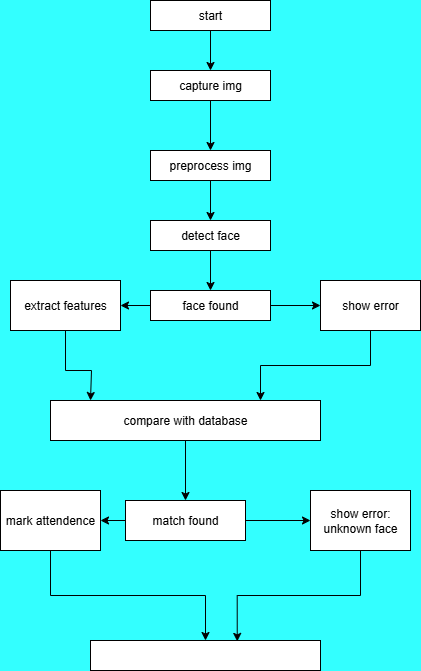

The diagram above was exported from draw.io. Its source (the exported page's mxGraphModel, read from the mxfile embedded in the PNG):
<mxGraphModel dx="1042" dy="1662" grid="1" gridSize="10" guides="1" tooltips="1" connect="0" arrows="1" fold="1" page="1" pageScale="1" pageWidth="850" pageHeight="1100" background="#33FFFF" math="0" shadow="0">
  <root>
    <mxCell id="0" />
    <mxCell id="1" parent="0" />
    <mxCell id="Hx3UP336SYTrw7KlK8dn-27" value="" style="edgeStyle=orthogonalEdgeStyle;rounded=0;orthogonalLoop=1;jettySize=auto;html=1;" edge="1" parent="1" source="Hx3UP336SYTrw7KlK8dn-25" target="Hx3UP336SYTrw7KlK8dn-26">
      <mxGeometry relative="1" as="geometry" />
    </mxCell>
    <mxCell id="Hx3UP336SYTrw7KlK8dn-25" value="start" style="rounded=0;whiteSpace=wrap;html=1;" vertex="1" parent="1">
      <mxGeometry x="330" y="-1000" width="120" height="30" as="geometry" />
    </mxCell>
    <mxCell id="Hx3UP336SYTrw7KlK8dn-29" value="" style="edgeStyle=orthogonalEdgeStyle;rounded=0;orthogonalLoop=1;jettySize=auto;html=1;" edge="1" parent="1" source="Hx3UP336SYTrw7KlK8dn-26" target="Hx3UP336SYTrw7KlK8dn-28">
      <mxGeometry relative="1" as="geometry" />
    </mxCell>
    <mxCell id="Hx3UP336SYTrw7KlK8dn-26" value="capture img" style="rounded=0;whiteSpace=wrap;html=1;" vertex="1" parent="1">
      <mxGeometry x="330" y="-930" width="120" height="30" as="geometry" />
    </mxCell>
    <mxCell id="Hx3UP336SYTrw7KlK8dn-31" value="" style="edgeStyle=orthogonalEdgeStyle;rounded=0;orthogonalLoop=1;jettySize=auto;html=1;" edge="1" parent="1" source="Hx3UP336SYTrw7KlK8dn-28" target="Hx3UP336SYTrw7KlK8dn-30">
      <mxGeometry relative="1" as="geometry" />
    </mxCell>
    <mxCell id="Hx3UP336SYTrw7KlK8dn-28" value="preprocess img" style="rounded=0;whiteSpace=wrap;html=1;" vertex="1" parent="1">
      <mxGeometry x="330" y="-850" width="120" height="30" as="geometry" />
    </mxCell>
    <mxCell id="Hx3UP336SYTrw7KlK8dn-33" value="" style="edgeStyle=orthogonalEdgeStyle;rounded=0;orthogonalLoop=1;jettySize=auto;html=1;" edge="1" parent="1" source="Hx3UP336SYTrw7KlK8dn-30" target="Hx3UP336SYTrw7KlK8dn-32">
      <mxGeometry relative="1" as="geometry" />
    </mxCell>
    <mxCell id="Hx3UP336SYTrw7KlK8dn-30" value="detect face" style="rounded=0;whiteSpace=wrap;html=1;" vertex="1" parent="1">
      <mxGeometry x="330" y="-780" width="120" height="30" as="geometry" />
    </mxCell>
    <mxCell id="Hx3UP336SYTrw7KlK8dn-35" style="edgeStyle=orthogonalEdgeStyle;rounded=0;orthogonalLoop=1;jettySize=auto;html=1;" edge="1" parent="1" source="Hx3UP336SYTrw7KlK8dn-32" target="Hx3UP336SYTrw7KlK8dn-36">
      <mxGeometry relative="1" as="geometry">
        <mxPoint x="540" y="-695" as="targetPoint" />
      </mxGeometry>
    </mxCell>
    <mxCell id="Hx3UP336SYTrw7KlK8dn-37" style="edgeStyle=orthogonalEdgeStyle;rounded=0;orthogonalLoop=1;jettySize=auto;html=1;" edge="1" parent="1" source="Hx3UP336SYTrw7KlK8dn-32" target="Hx3UP336SYTrw7KlK8dn-38">
      <mxGeometry relative="1" as="geometry">
        <mxPoint x="250" y="-695" as="targetPoint" />
      </mxGeometry>
    </mxCell>
    <mxCell id="Hx3UP336SYTrw7KlK8dn-32" value="face found" style="rounded=0;whiteSpace=wrap;html=1;" vertex="1" parent="1">
      <mxGeometry x="330" y="-710" width="120" height="30" as="geometry" />
    </mxCell>
    <mxCell id="Hx3UP336SYTrw7KlK8dn-41" style="edgeStyle=orthogonalEdgeStyle;rounded=0;orthogonalLoop=1;jettySize=auto;html=1;" edge="1" parent="1" source="Hx3UP336SYTrw7KlK8dn-36" target="Hx3UP336SYTrw7KlK8dn-42">
      <mxGeometry relative="1" as="geometry">
        <mxPoint x="550" y="-580" as="targetPoint" />
        <Array as="points">
          <mxPoint x="550" y="-635" />
          <mxPoint x="440" y="-635" />
        </Array>
      </mxGeometry>
    </mxCell>
    <mxCell id="Hx3UP336SYTrw7KlK8dn-36" value="show error" style="rounded=0;whiteSpace=wrap;html=1;" vertex="1" parent="1">
      <mxGeometry x="500" y="-720" width="100" height="50" as="geometry" />
    </mxCell>
    <mxCell id="Hx3UP336SYTrw7KlK8dn-44" style="edgeStyle=orthogonalEdgeStyle;rounded=0;orthogonalLoop=1;jettySize=auto;html=1;" edge="1" parent="1" source="Hx3UP336SYTrw7KlK8dn-38">
      <mxGeometry relative="1" as="geometry">
        <mxPoint x="270" y="-600" as="targetPoint" />
        <Array as="points">
          <mxPoint x="245" y="-630" />
          <mxPoint x="271" y="-630" />
        </Array>
      </mxGeometry>
    </mxCell>
    <mxCell id="Hx3UP336SYTrw7KlK8dn-38" value="extract features" style="rounded=0;whiteSpace=wrap;html=1;" vertex="1" parent="1">
      <mxGeometry x="190" y="-720" width="110" height="50" as="geometry" />
    </mxCell>
    <mxCell id="Hx3UP336SYTrw7KlK8dn-45" style="edgeStyle=orthogonalEdgeStyle;rounded=0;orthogonalLoop=1;jettySize=auto;html=1;" edge="1" parent="1" source="Hx3UP336SYTrw7KlK8dn-42" target="Hx3UP336SYTrw7KlK8dn-46">
      <mxGeometry relative="1" as="geometry">
        <mxPoint x="365" y="-490" as="targetPoint" />
      </mxGeometry>
    </mxCell>
    <mxCell id="Hx3UP336SYTrw7KlK8dn-42" value="compare with database" style="rounded=0;whiteSpace=wrap;html=1;" vertex="1" parent="1">
      <mxGeometry x="230" y="-600" width="270" height="40" as="geometry" />
    </mxCell>
    <mxCell id="Hx3UP336SYTrw7KlK8dn-47" style="edgeStyle=orthogonalEdgeStyle;rounded=0;orthogonalLoop=1;jettySize=auto;html=1;" edge="1" parent="1" source="Hx3UP336SYTrw7KlK8dn-46" target="Hx3UP336SYTrw7KlK8dn-48">
      <mxGeometry relative="1" as="geometry">
        <mxPoint x="530" y="-480" as="targetPoint" />
      </mxGeometry>
    </mxCell>
    <mxCell id="Hx3UP336SYTrw7KlK8dn-49" style="edgeStyle=orthogonalEdgeStyle;rounded=0;orthogonalLoop=1;jettySize=auto;html=1;" edge="1" parent="1" source="Hx3UP336SYTrw7KlK8dn-46" target="Hx3UP336SYTrw7KlK8dn-50">
      <mxGeometry relative="1" as="geometry">
        <mxPoint x="270" y="-480" as="targetPoint" />
      </mxGeometry>
    </mxCell>
    <mxCell id="Hx3UP336SYTrw7KlK8dn-46" value="match found" style="rounded=0;whiteSpace=wrap;html=1;" vertex="1" parent="1">
      <mxGeometry x="305" y="-500" width="120" height="40" as="geometry" />
    </mxCell>
    <mxCell id="Hx3UP336SYTrw7KlK8dn-55" style="edgeStyle=orthogonalEdgeStyle;rounded=0;orthogonalLoop=1;jettySize=auto;html=1;entryX=0.638;entryY=0.03;entryDx=0;entryDy=0;entryPerimeter=0;" edge="1" parent="1" source="Hx3UP336SYTrw7KlK8dn-48" target="Hx3UP336SYTrw7KlK8dn-54">
      <mxGeometry relative="1" as="geometry">
        <mxPoint x="520" y="-360" as="targetPoint" />
      </mxGeometry>
    </mxCell>
    <mxCell id="Hx3UP336SYTrw7KlK8dn-48" value="show error:&lt;br&gt;unknown face" style="rounded=0;whiteSpace=wrap;html=1;" vertex="1" parent="1">
      <mxGeometry x="490" y="-510" width="100" height="60" as="geometry" />
    </mxCell>
    <mxCell id="Hx3UP336SYTrw7KlK8dn-52" style="edgeStyle=orthogonalEdgeStyle;rounded=0;orthogonalLoop=1;jettySize=auto;html=1;" edge="1" parent="1" source="Hx3UP336SYTrw7KlK8dn-50" target="Hx3UP336SYTrw7KlK8dn-54">
      <mxGeometry relative="1" as="geometry">
        <mxPoint x="260" y="-330" as="targetPoint" />
      </mxGeometry>
    </mxCell>
    <mxCell id="Hx3UP336SYTrw7KlK8dn-50" value="mark attendence" style="rounded=0;whiteSpace=wrap;html=1;" vertex="1" parent="1">
      <mxGeometry x="180" y="-510" width="100" height="60" as="geometry" />
    </mxCell>
    <mxCell id="Hx3UP336SYTrw7KlK8dn-54" value="" style="rounded=0;whiteSpace=wrap;html=1;" vertex="1" parent="1">
      <mxGeometry x="270" y="-360" width="230" height="30" as="geometry" />
    </mxCell>
  </root>
</mxGraphModel>